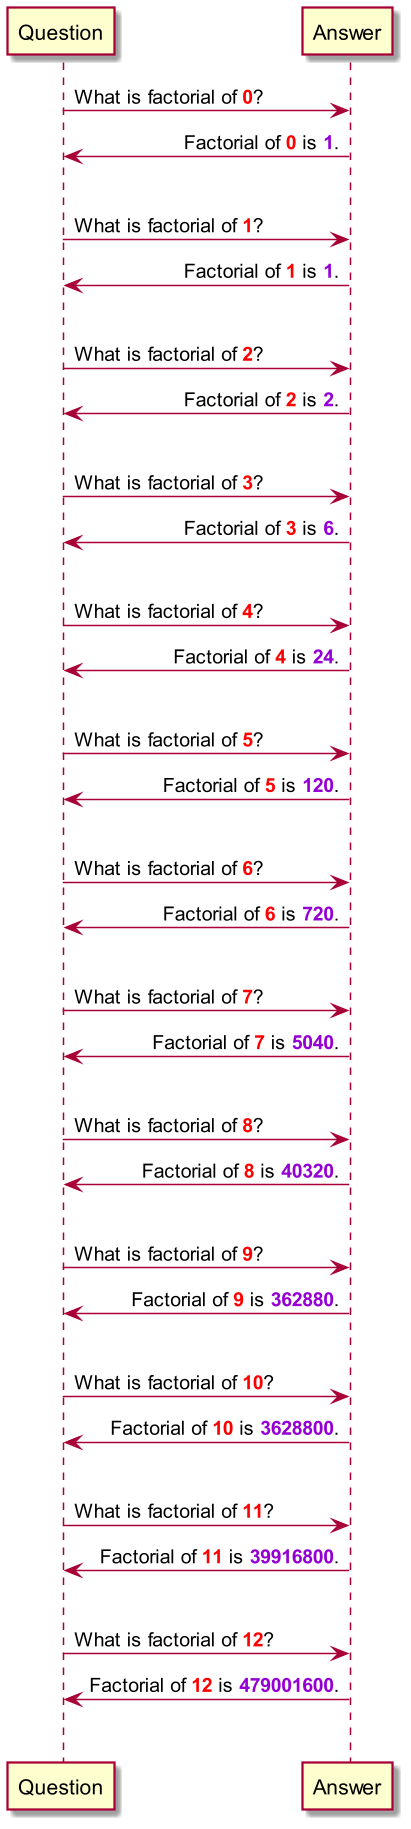

The diagram above was rendered by PlantUML. Its source (embedded in the PNG):
@startuml
/' computes the factorial of the given integer. '/
!function $factorial($n)
    /' Return value of this function is memoized because it uses recursion. 
    PlantUML preprocessor doesn't provide dictionary or array data structure, 
    hence a "hack" simulates a dictionary. For every input integer, a variable 
    is created with the stringized integer as its name, and the return value is 
    assigned to it. Thus, the variable's name serves as the "key". '/
    !if %variable_exists(%string($n))
        !return %get_variable_value(%string($n))
    !endif

    !if $n == 0
        !$value = 1
    !else
        !$value = $n * $factorial($n - 1)
    !endif

    %set_variable_value(%string($n), $value)
    !return $value
!endfunction

!procedure $factorial_question_answer_sequence(        $starting_number = 0,        $ending_number = 12,        $color_number_in_question = blue,        $color_number_in_answer = green)
    skinparam SequenceMessageAlignment direction
    !$number = $starting_number
    !while $number <= $ending_number
        Question -> Answer : What is factorial of <color:$color_number_in_question>**$number**</color>?
        Question <- Answer : Factorial of <color:$color_number_in_question>**$number**</color> is <color:$color_number_in_answer>**$factorial($number)**</color>.
        |||
        !$number = $number + 1
    !endwhile
!endprocedure

scale 1.5 /' zooms the generated diagram per specified scaling factor '/
$factorial_question_answer_sequence(    $color_number_in_answer = darkviolet, $color_number_in_question = red)
@enduml